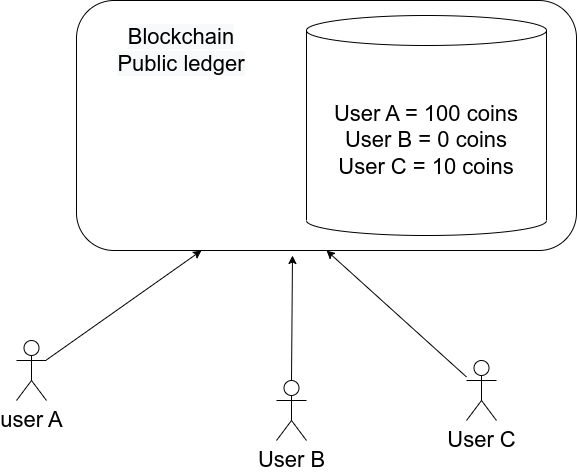

The diagram above was exported from draw.io. Its source (the exported page's mxGraphModel, read from the mxfile embedded in the PNG):
<mxGraphModel dx="1219" dy="531" grid="1" gridSize="10" guides="1" tooltips="1" connect="1" arrows="1" fold="1" page="1" pageScale="1" pageWidth="2336" pageHeight="1654" math="0" shadow="0">
  <root>
    <mxCell id="0" />
    <mxCell id="1" parent="0" />
    <mxCell id="pBefYJ8eicG6qTOqhFDf-1" value="" style="rounded=1;whiteSpace=wrap;html=1;" vertex="1" parent="1">
      <mxGeometry x="230" y="150" width="500" height="250" as="geometry" />
    </mxCell>
    <mxCell id="pBefYJ8eicG6qTOqhFDf-2" value="user A" style="shape=umlActor;verticalLabelPosition=bottom;verticalAlign=top;html=1;outlineConnect=0;fontSize=22;" vertex="1" parent="1">
      <mxGeometry x="170" y="490" width="30" height="60" as="geometry" />
    </mxCell>
    <mxCell id="pBefYJ8eicG6qTOqhFDf-3" value="" style="endArrow=classic;html=1;rounded=0;fontSize=22;entryX=0.25;entryY=1;entryDx=0;entryDy=0;" edge="1" parent="1" source="pBefYJ8eicG6qTOqhFDf-2" target="pBefYJ8eicG6qTOqhFDf-1">
      <mxGeometry width="50" height="50" relative="1" as="geometry">
        <mxPoint x="210" y="560" as="sourcePoint" />
        <mxPoint x="260" y="510" as="targetPoint" />
      </mxGeometry>
    </mxCell>
    <mxCell id="pBefYJ8eicG6qTOqhFDf-4" value="" style="endArrow=classic;html=1;rounded=0;fontSize=22;entryX=0.432;entryY=1.02;entryDx=0;entryDy=0;exitX=0.5;exitY=0;exitDx=0;exitDy=0;exitPerimeter=0;entryPerimeter=0;" edge="1" parent="1" source="pBefYJ8eicG6qTOqhFDf-6" target="pBefYJ8eicG6qTOqhFDf-1">
      <mxGeometry width="50" height="50" relative="1" as="geometry">
        <mxPoint x="350" y="610" as="sourcePoint" />
        <mxPoint x="445" y="380" as="targetPoint" />
      </mxGeometry>
    </mxCell>
    <mxCell id="pBefYJ8eicG6qTOqhFDf-6" value="User B" style="shape=umlActor;verticalLabelPosition=bottom;verticalAlign=top;html=1;outlineConnect=0;fontSize=22;" vertex="1" parent="1">
      <mxGeometry x="430" y="530" width="30" height="60" as="geometry" />
    </mxCell>
    <mxCell id="pBefYJ8eicG6qTOqhFDf-7" value="" style="shape=cylinder3;whiteSpace=wrap;html=1;boundedLbl=1;backgroundOutline=1;size=15;fontSize=22;" vertex="1" parent="1">
      <mxGeometry x="460" y="165" width="240" height="220" as="geometry" />
    </mxCell>
    <mxCell id="pBefYJ8eicG6qTOqhFDf-9" value="User C" style="shape=umlActor;verticalLabelPosition=bottom;verticalAlign=top;html=1;outlineConnect=0;fontSize=22;" vertex="1" parent="1">
      <mxGeometry x="620" y="510" width="30" height="60" as="geometry" />
    </mxCell>
    <mxCell id="pBefYJ8eicG6qTOqhFDf-10" value="" style="endArrow=classic;html=1;rounded=0;fontSize=22;entryX=0.5;entryY=1;entryDx=0;entryDy=0;" edge="1" parent="1" source="pBefYJ8eicG6qTOqhFDf-9" target="pBefYJ8eicG6qTOqhFDf-1">
      <mxGeometry width="50" height="50" relative="1" as="geometry">
        <mxPoint x="462.5" y="546" as="sourcePoint" />
        <mxPoint x="455" y="390" as="targetPoint" />
      </mxGeometry>
    </mxCell>
    <mxCell id="pBefYJ8eicG6qTOqhFDf-11" value="User A = 100 coins&lt;br&gt;User B = 0 coins&lt;br&gt;User C = 10 coins" style="text;html=1;strokeColor=none;fillColor=none;align=center;verticalAlign=middle;whiteSpace=wrap;rounded=0;fontSize=22;" vertex="1" parent="1">
      <mxGeometry x="480" y="250" width="200" height="80" as="geometry" />
    </mxCell>
    <mxCell id="pBefYJ8eicG6qTOqhFDf-12" value="&lt;span style=&quot;color: rgb(0, 0, 0); font-family: Helvetica; font-size: 22px; font-style: normal; font-variant-ligatures: normal; font-variant-caps: normal; font-weight: 400; letter-spacing: normal; orphans: 2; text-align: center; text-indent: 0px; text-transform: none; widows: 2; word-spacing: 0px; -webkit-text-stroke-width: 0px; background-color: rgb(248, 249, 250); text-decoration-thickness: initial; text-decoration-style: initial; text-decoration-color: initial; float: none; display: inline !important;&quot;&gt;Blockchain&lt;/span&gt;&lt;br style=&quot;color: rgb(0, 0, 0); font-family: Helvetica; font-size: 22px; font-style: normal; font-variant-ligatures: normal; font-variant-caps: normal; font-weight: 400; letter-spacing: normal; orphans: 2; text-align: center; text-indent: 0px; text-transform: none; widows: 2; word-spacing: 0px; -webkit-text-stroke-width: 0px; background-color: rgb(248, 249, 250); text-decoration-thickness: initial; text-decoration-style: initial; text-decoration-color: initial;&quot;&gt;&lt;span style=&quot;color: rgb(0, 0, 0); font-family: Helvetica; font-size: 22px; font-style: normal; font-variant-ligatures: normal; font-variant-caps: normal; font-weight: 400; letter-spacing: normal; orphans: 2; text-align: center; text-indent: 0px; text-transform: none; widows: 2; word-spacing: 0px; -webkit-text-stroke-width: 0px; background-color: rgb(248, 249, 250); text-decoration-thickness: initial; text-decoration-style: initial; text-decoration-color: initial; float: none; display: inline !important;&quot;&gt;Public ledger&lt;/span&gt;" style="text;html=1;strokeColor=none;fillColor=none;align=center;verticalAlign=middle;whiteSpace=wrap;rounded=0;fontSize=22;" vertex="1" parent="1">
      <mxGeometry x="260" y="180" width="150" height="40" as="geometry" />
    </mxCell>
  </root>
</mxGraphModel>